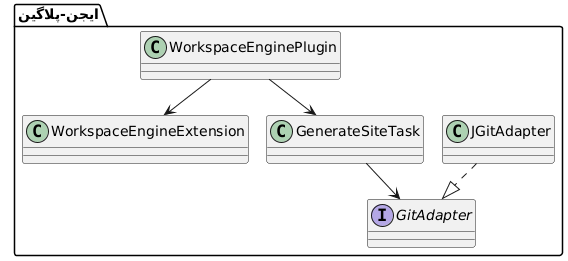

The diagram above was rendered by PlantUML. Its source (embedded in the PNG):
@startuml
package "ایجن-پلاگین" {
class WorkspaceEngineExtension
class GenerateSiteTask
interface GitAdapter
class JGitAdapter
WorkspaceEnginePlugin --> WorkspaceEngineExtension
WorkspaceEnginePlugin --> GenerateSiteTask
GenerateSiteTask --> GitAdapter
JGitAdapter ..|> GitAdapter
}
@enduml